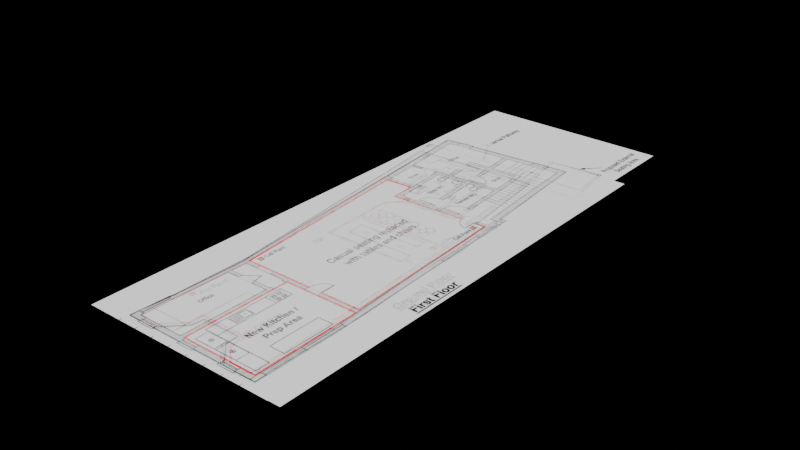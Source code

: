 # Source: pharmacie-evacuation-plan.blend  (saved by Blender 5.2.45; exported with 4.5.12 LTS)
import bpy
from mathutils import Matrix  # noqa: F401  (used for matrix-valued properties, if any)

bpy.ops.wm.read_factory_settings(use_empty=True)
scene = bpy.context.scene
scene.name = 'Pharmacie - new evacuation plan'

# ---- collections
col_01_ground_reference = bpy.data.collections.new('01 Ground reference'); scene.collection.children.link(col_01_ground_reference)
col_02_first_reference___hidden__toggle_eye = bpy.data.collections.new('02 First reference - hidden, toggle eye'); scene.collection.children.link(col_02_first_reference___hidden__toggle_eye)
col_03_scale_guides = bpy.data.collections.new('03 Scale guides'); scene.collection.children.link(col_03_scale_guides)
col_04_ground_footprint_guide = bpy.data.collections.new('04 Ground footprint guide'); scene.collection.children.link(col_04_ground_footprint_guide)
col_05_first_footprint_guide___hidden__toggle_eye = bpy.data.collections.new('05 First footprint guide - hidden, toggle eye'); scene.collection.children.link(col_05_first_footprint_guide___hidden__toggle_eye)
col_06_ground_walls_and_openings = bpy.data.collections.new('06 Ground walls and openings'); scene.collection.children.link(col_06_ground_walls_and_openings)
col_07_first_walls_and_openings = bpy.data.collections.new('07 First walls and openings'); scene.collection.children.link(col_07_first_walls_and_openings)
col_08_bar_and_props = bpy.data.collections.new('08 Bar and props'); scene.collection.children.link(col_08_bar_and_props)
col_09_stairs = bpy.data.collections.new('09 Stairs'); scene.collection.children.link(col_09_stairs)
col_10_bo3_collision_guides = bpy.data.collections.new('10 BO3 collision guides'); scene.collection.children.link(col_10_bo3_collision_guides)

# ---- images (referenced by path relative to the original .blend; pixels are not part of the script)
import os
ASSET_DIR = os.environ.get("B2B_ASSET_DIR", "")  # directory of the original .blend (textures are referenced by path, not embedded)
HERE = os.path.dirname(os.path.abspath(__file__))  # packed textures are extracted next to this script under _unpacked/

def load_image(name, relpath, width, height, colorspace="sRGB"):
    """Load a texture the original file referenced (path relative to the .blend, or extracted next to this script)."""
    p = next((c for c in (os.path.join(HERE, relpath), os.path.join(ASSET_DIR, relpath)) if relpath and os.path.exists(c)), "")
    if p:
        img = bpy.data.images.load(p, check_existing=True)
        img.name = name
    else:  # same state as the original file: an image datablock whose file is absent (Cycles renders it pink)
        img = bpy.data.images.new(name, width, height)
        img.source = "FILE"
        img.filepath = "//" + (relpath or name)
    img.colorspace_settings.name = colorspace
    return img
img_architectural_fire_evacuation_floor_plans_png = load_image('Architectural Fire Evacuation Floor Plans.png', '_unpacked/Architectural_Fire_Evacuation_Floor_Plans.97d3371c.png', 1393, 1129, 'sRGB')

# ---- materials (node trees are filled in below, after node groups)
mat_packed_original_evacuation_drawing = bpy.data.materials.new('Packed original evacuation drawing')

# ---- material node trees
mat_packed_original_evacuation_drawing.use_nodes = True; mat_packed_original_evacuation_drawing.node_tree.nodes.clear()
_N = mat_packed_original_evacuation_drawing.node_tree.nodes; _L = mat_packed_original_evacuation_drawing.node_tree.links
n0 = _N.new('ShaderNodeTexImage'); n0.name = 'Image Texture'; n0.location = (0, 0)
n0.image = img_architectural_fire_evacuation_floor_plans_png
n1 = _N.new('ShaderNodeEmission'); n1.name = 'Emission'; n1.location = (0, 0)
n2 = _N.new('ShaderNodeOutputMaterial'); n2.name = 'Material Output'; n2.location = (0, 0)
_L.new(n0.outputs[0], n1.inputs[0])
_L.new(n1.outputs[0], n2.inputs[0])
n2.is_active_output = True

# ---- meshes
me_ground_floor_original_plan = bpy.data.meshes.new('Ground floor original plan')
me_ground_floor_original_plan.from_pydata([(-1.883, -0.4873, -0.02), (8.418, -0.4873, -0.02), (8.418, 27.87, -0.02), (-1.883, 27.87, -0.02)], [], [(0, 1, 2, 3)])
_uv = me_ground_floor_original_plan.uv_layers.new(name='UVMap')
_uv.uv.foreach_set('vector', [0.04307, 1.0, 0.04307, 0.5881, 0.962, 0.5881, 0.962, 1.0])
me_ground_floor_original_plan.materials.append(mat_packed_original_evacuation_drawing)
me_ground_floor_original_plan.update()
me_first_floor_original_plan = bpy.data.meshes.new('First floor original plan')
me_first_floor_original_plan.from_pydata([(-1.506, -0.4652, -0.02), (9.016, -0.4652, -0.02), (9.016, 23.79, -0.02), (-1.506, 23.79, -0.02)], [], [(0, 1, 2, 3)])
_uv = me_first_floor_original_plan.uv_layers.new(name='UVMap')
_uv.uv.foreach_set('vector', [0.03948, 0.566, 0.03948, 0.1453, 0.8256, 0.1453, 0.8256, 0.566])
me_first_floor_original_plan.materials.append(mat_packed_original_evacuation_drawing)
me_first_floor_original_plan.update()

# ---- curves / text
cu_7_m_frontage_estimate = bpy.data.curves.new('7 m frontage estimate', 'CURVE')
cu_7_m_frontage_estimate.dimensions = '3D'
_sp = cu_7_m_frontage_estimate.splines.new('POLY'); _sp.points.add(1)
_sp.points.foreach_set('co', [0.0, -0.6, 0.02, 1.0, 7.0, -0.6, 0.02, 1.0])
cu_7_m_frontage_estimate.bevel_depth = 0.012
cu_7_m_frontage_estimate.fill_mode = 'FULL'
cu_metre_tick_0 = bpy.data.curves.new('Metre tick 0', 'CURVE')
cu_metre_tick_0.dimensions = '3D'
_sp = cu_metre_tick_0.splines.new('POLY'); _sp.points.add(1)
_sp.points.foreach_set('co', [0.0, -0.8, 0.02, 1.0, 0.0, -0.4, 0.02, 1.0])
cu_metre_tick_0.bevel_depth = 0.012
cu_metre_tick_0.fill_mode = 'FULL'
cu_metre_tick_1 = bpy.data.curves.new('Metre tick 1', 'CURVE')
cu_metre_tick_1.dimensions = '3D'
_sp = cu_metre_tick_1.splines.new('POLY'); _sp.points.add(1)
_sp.points.foreach_set('co', [1.0, -0.8, 0.02, 1.0, 1.0, -0.4, 0.02, 1.0])
cu_metre_tick_1.bevel_depth = 0.012
cu_metre_tick_1.fill_mode = 'FULL'
cu_metre_tick_2 = bpy.data.curves.new('Metre tick 2', 'CURVE')
cu_metre_tick_2.dimensions = '3D'
_sp = cu_metre_tick_2.splines.new('POLY'); _sp.points.add(1)
_sp.points.foreach_set('co', [2.0, -0.8, 0.02, 1.0, 2.0, -0.4, 0.02, 1.0])
cu_metre_tick_2.bevel_depth = 0.012
cu_metre_tick_2.fill_mode = 'FULL'
cu_metre_tick_3 = bpy.data.curves.new('Metre tick 3', 'CURVE')
cu_metre_tick_3.dimensions = '3D'
_sp = cu_metre_tick_3.splines.new('POLY'); _sp.points.add(1)
_sp.points.foreach_set('co', [3.0, -0.8, 0.02, 1.0, 3.0, -0.4, 0.02, 1.0])
cu_metre_tick_3.bevel_depth = 0.012
cu_metre_tick_3.fill_mode = 'FULL'
cu_metre_tick_4 = bpy.data.curves.new('Metre tick 4', 'CURVE')
cu_metre_tick_4.dimensions = '3D'
_sp = cu_metre_tick_4.splines.new('POLY'); _sp.points.add(1)
_sp.points.foreach_set('co', [4.0, -0.8, 0.02, 1.0, 4.0, -0.4, 0.02, 1.0])
cu_metre_tick_4.bevel_depth = 0.012
cu_metre_tick_4.fill_mode = 'FULL'
cu_metre_tick_5 = bpy.data.curves.new('Metre tick 5', 'CURVE')
cu_metre_tick_5.dimensions = '3D'
_sp = cu_metre_tick_5.splines.new('POLY'); _sp.points.add(1)
_sp.points.foreach_set('co', [5.0, -0.8, 0.02, 1.0, 5.0, -0.4, 0.02, 1.0])
cu_metre_tick_5.bevel_depth = 0.012
cu_metre_tick_5.fill_mode = 'FULL'
cu_metre_tick_6 = bpy.data.curves.new('Metre tick 6', 'CURVE')
cu_metre_tick_6.dimensions = '3D'
_sp = cu_metre_tick_6.splines.new('POLY'); _sp.points.add(1)
_sp.points.foreach_set('co', [6.0, -0.8, 0.02, 1.0, 6.0, -0.4, 0.02, 1.0])
cu_metre_tick_6.bevel_depth = 0.012
cu_metre_tick_6.fill_mode = 'FULL'
cu_metre_tick_7 = bpy.data.curves.new('Metre tick 7', 'CURVE')
cu_metre_tick_7.dimensions = '3D'
_sp = cu_metre_tick_7.splines.new('POLY'); _sp.points.add(1)
_sp.points.foreach_set('co', [7.0, -0.8, 0.02, 1.0, 7.0, -0.4, 0.02, 1.0])
cu_metre_tick_7.bevel_depth = 0.012
cu_metre_tick_7.fill_mode = 'FULL'
txt_scale_label = bpy.data.curves.new('Scale label', 'FONT')
txt_scale_label.dimensions = '2D'
txt_scale_label.body = '7 m frontage estimate | 1 m ticks | NOT a measured survey'
txt_scale_label.size = 0.23
cu_approximate_ground_outer_footprint = bpy.data.curves.new('Approximate ground outer footprint', 'CURVE')
cu_approximate_ground_outer_footprint.dimensions = '3D'
_sp = cu_approximate_ground_outer_footprint.splines.new('POLY'); _sp.points.add(14)
_sp.points.foreach_set('co', [0.0, 0.0, 0.015, 1.0, 0.1329, 2.038, 0.015, 1.0, 0.1329, 6.269, 0.015, 1.0, -1.44, 20.45, 0.015, 1.0, 5.361, 20.69, 0.015, 1.0, 5.981, 15.42, 0.015, 1.0, 6.38, 15.42, 0.015, 1.0, 7.0, 4.475, 0.015, 1.0, 7.0, 0.0, 0.015, 1.0, 5.582, 0.0, 0.015, 1.0, 4.541, 1.063, 0.015, 1.0, 4.541, 1.684, 0.015, 1.0, 2.57, 1.684, 0.015, 1.0, 2.503, 1.063, 0.015, 1.0, 1.462, 0.0, 0.015, 1.0])
_sp.use_cyclic_u = True
cu_approximate_ground_outer_footprint.bevel_depth = 0.012
cu_approximate_ground_outer_footprint.fill_mode = 'FULL'
cu_approximate_first_outer_footprint = bpy.data.curves.new('Approximate first outer footprint', 'CURVE')
cu_approximate_first_outer_footprint.dimensions = '3D'
_sp = cu_approximate_first_outer_footprint.splines.new('POLY'); _sp.points.add(8)
_sp.points.foreach_set('co', [0.0, 0.0, 0.015, 1.0, 0.1772, 2.127, 0.015, 1.0, 0.1994, 5.981, 0.015, 1.0, -1.263, 22.59, 0.015, 1.0, 5.981, 23.13, 0.015, 1.0, 6.601, 16.33, 0.015, 1.0, 6.801, 16.33, 0.015, 1.0, 7.244, 5.006, 0.015, 1.0, 7.244, 0.0, 0.015, 1.0])
_sp.use_cyclic_u = True
cu_approximate_first_outer_footprint.bevel_depth = 0.012
cu_approximate_first_outer_footprint.fill_mode = 'FULL'

# ---- objects
ob_ground_floor_original_plan = bpy.data.objects.new('Ground floor original plan', me_ground_floor_original_plan)
ob_first_floor_original_plan = bpy.data.objects.new('First floor original plan', me_first_floor_original_plan)
ob_7_m_frontage_estimate = bpy.data.objects.new('7 m frontage estimate', cu_7_m_frontage_estimate)
ob_metre_tick_0 = bpy.data.objects.new('Metre tick 0', cu_metre_tick_0)
ob_metre_tick_1 = bpy.data.objects.new('Metre tick 1', cu_metre_tick_1)
ob_metre_tick_2 = bpy.data.objects.new('Metre tick 2', cu_metre_tick_2)
ob_metre_tick_3 = bpy.data.objects.new('Metre tick 3', cu_metre_tick_3)
ob_metre_tick_4 = bpy.data.objects.new('Metre tick 4', cu_metre_tick_4)
ob_metre_tick_5 = bpy.data.objects.new('Metre tick 5', cu_metre_tick_5)
ob_metre_tick_6 = bpy.data.objects.new('Metre tick 6', cu_metre_tick_6)
ob_metre_tick_7 = bpy.data.objects.new('Metre tick 7', cu_metre_tick_7)
ob_estimated_scale = bpy.data.objects.new('Estimated scale', txt_scale_label)
ob_approximate_ground_outer_footprint = bpy.data.objects.new('Approximate ground outer footprint', cu_approximate_ground_outer_footprint)
ob_approximate_first_outer_footprint = bpy.data.objects.new('Approximate first outer footprint', cu_approximate_first_outer_footprint)

# ---- transforms, parenting, visibility, modifiers, constraints
ob_ground_floor_original_plan.location = (0.0, 0.0, 0.0)
ob_ground_floor_original_plan.hide_select = True
ob_first_floor_original_plan.location = (0.0, 0.0, 0.0)
ob_first_floor_original_plan.hide_select = True
ob_7_m_frontage_estimate.location = (0.0, 0.0, 0.0)
ob_metre_tick_0.location = (0.0, 0.0, 0.0)
ob_metre_tick_1.location = (0.0, 0.0, 0.0)
ob_metre_tick_2.location = (0.0, 0.0, 0.0)
ob_metre_tick_3.location = (0.0, 0.0, 0.0)
ob_metre_tick_4.location = (0.0, 0.0, 0.0)
ob_metre_tick_5.location = (0.0, 0.0, 0.0)
ob_metre_tick_6.location = (0.0, 0.0, 0.0)
ob_metre_tick_7.location = (0.0, 0.0, 0.0)
ob_estimated_scale.location = (0.0, -1.3, 0.02)
ob_approximate_ground_outer_footprint.location = (0.0, 0.0, 0.0)
ob_approximate_first_outer_footprint.location = (0.0, 0.0, 0.0)

# ---- collection membership
col_01_ground_reference.objects.link(ob_ground_floor_original_plan)
col_02_first_reference___hidden__toggle_eye.objects.link(ob_first_floor_original_plan)
col_03_scale_guides.objects.link(ob_7_m_frontage_estimate)
col_03_scale_guides.objects.link(ob_metre_tick_0)
col_03_scale_guides.objects.link(ob_metre_tick_1)
col_03_scale_guides.objects.link(ob_metre_tick_2)
col_03_scale_guides.objects.link(ob_metre_tick_3)
col_03_scale_guides.objects.link(ob_metre_tick_4)
col_03_scale_guides.objects.link(ob_metre_tick_5)
col_03_scale_guides.objects.link(ob_metre_tick_6)
col_03_scale_guides.objects.link(ob_metre_tick_7)
col_03_scale_guides.objects.link(ob_estimated_scale)
col_04_ground_footprint_guide.objects.link(ob_approximate_ground_outer_footprint)
col_05_first_footprint_guide___hidden__toggle_eye.objects.link(ob_approximate_first_outer_footprint)

# ---- scene / render settings (as saved in the file)
scene.frame_start = 1; scene.frame_end = 250; scene.frame_set(1)
scene.render.engine = 'BLENDER_EEVEE_NEXT'
scene.render.bake_bias = 0.0
scene.render.bake_samples = 0
scene.render.compositor_device = 'GPU'
scene.eevee.use_volume_custom_range = False
scene.eevee.fast_gi_thickness_near = 0.1
scene.eevee.fast_gi_thickness_far = 0.0
scene.eevee.ray_tracing_options.screen_trace_thickness = 0.1
bpy.context.view_layer.update()

# ---- added for rendering (the .blend has no active camera): camera
cam_auto = bpy.data.cameras.new('AutoCamera')
cam_auto.lens = 50.0
cam_auto.sensor_width = 36.0
cam_auto.clip_end = 1000.0
ob_auto_camera = bpy.data.objects.new('AutoCamera', cam_auto)
scene.collection.objects.link(ob_auto_camera)
ob_auto_camera.location = (32.7704, -22.3454, 23.6035)
ob_auto_camera.rotation_euler = (1.09748, -7.21219e-08, 0.694738)
scene.camera = ob_auto_camera
bpy.context.view_layer.update()
